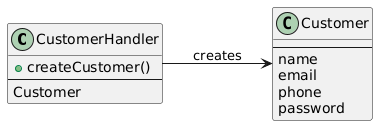

The diagram above was rendered by PlantUML. Its source (embedded in the PNG):
@startuml
left to right direction

class CustomerHandler {
    +createCustomer()
    --
    Customer
}

class Customer {
    --
    name
    email
    phone
    password
}

CustomerHandler --> Customer : creates
@enduml